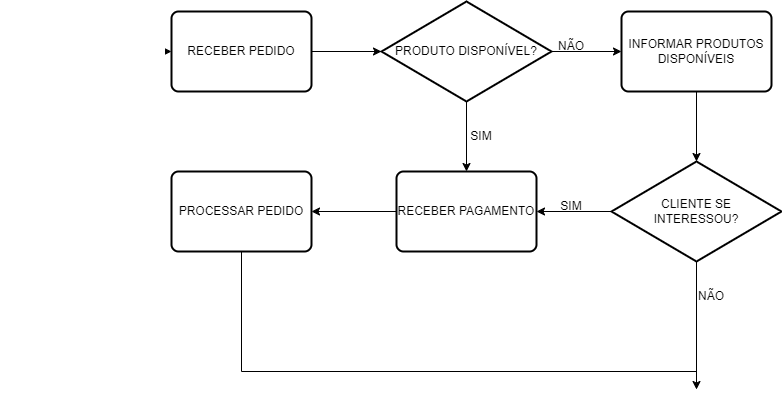

The diagram above was exported from draw.io. Its source (the exported page's mxGraphModel, read from the mxfile embedded in the PNG):
<mxGraphModel dx="864" dy="516" grid="1" gridSize="10" guides="1" tooltips="1" connect="1" arrows="1" fold="1" page="1" pageScale="1" pageWidth="827" pageHeight="1169" math="0" shadow="0">
  <root>
    <mxCell id="0" />
    <mxCell id="1" parent="0" />
    <mxCell id="5V3vQfElW32fmUu60VwU-4" value="" style="edgeStyle=orthogonalEdgeStyle;rounded=0;orthogonalLoop=1;jettySize=auto;html=1;" parent="1" source="5V3vQfElW32fmUu60VwU-1" target="5V3vQfElW32fmUu60VwU-3" edge="1">
      <mxGeometry relative="1" as="geometry" />
    </mxCell>
    <mxCell id="5V3vQfElW32fmUu60VwU-1" value="INÍCIO" style="strokeWidth=2;html=1;shape=mxgraph.flowchart.terminator;whiteSpace=wrap;" parent="1" vertex="1">
      <mxGeometry x="10" y="30" width="100" height="60" as="geometry" />
    </mxCell>
    <mxCell id="5V3vQfElW32fmUu60VwU-7" value="" style="edgeStyle=orthogonalEdgeStyle;rounded=0;orthogonalLoop=1;jettySize=auto;html=1;" parent="1" source="5V3vQfElW32fmUu60VwU-2" target="5V3vQfElW32fmUu60VwU-6" edge="1">
      <mxGeometry relative="1" as="geometry" />
    </mxCell>
    <mxCell id="5V3vQfElW32fmUu60VwU-10" value="" style="edgeStyle=orthogonalEdgeStyle;rounded=0;orthogonalLoop=1;jettySize=auto;html=1;" parent="1" source="5V3vQfElW32fmUu60VwU-2" target="5V3vQfElW32fmUu60VwU-8" edge="1">
      <mxGeometry relative="1" as="geometry" />
    </mxCell>
    <mxCell id="5V3vQfElW32fmUu60VwU-2" value="PRODUTO DISPONÍVEL?" style="strokeWidth=2;html=1;shape=mxgraph.flowchart.decision;whiteSpace=wrap;" parent="1" vertex="1">
      <mxGeometry x="390" y="10" width="170" height="100" as="geometry" />
    </mxCell>
    <mxCell id="5V3vQfElW32fmUu60VwU-5" value="" style="edgeStyle=orthogonalEdgeStyle;rounded=0;orthogonalLoop=1;jettySize=auto;html=1;" parent="1" source="5V3vQfElW32fmUu60VwU-3" target="5V3vQfElW32fmUu60VwU-2" edge="1">
      <mxGeometry relative="1" as="geometry" />
    </mxCell>
    <mxCell id="5V3vQfElW32fmUu60VwU-3" value="RECEBER PEDIDO" style="rounded=1;whiteSpace=wrap;html=1;absoluteArcSize=1;arcSize=14;strokeWidth=2;" parent="1" vertex="1">
      <mxGeometry x="180" y="20" width="140" height="80" as="geometry" />
    </mxCell>
    <mxCell id="5V3vQfElW32fmUu60VwU-11" value="" style="edgeStyle=orthogonalEdgeStyle;rounded=0;orthogonalLoop=1;jettySize=auto;html=1;" parent="1" source="5V3vQfElW32fmUu60VwU-6" target="5V3vQfElW32fmUu60VwU-9" edge="1">
      <mxGeometry relative="1" as="geometry" />
    </mxCell>
    <mxCell id="5V3vQfElW32fmUu60VwU-6" value="INFORMAR PRODUTOS DISPONÍVEIS" style="rounded=1;whiteSpace=wrap;html=1;absoluteArcSize=1;arcSize=14;strokeWidth=2;" parent="1" vertex="1">
      <mxGeometry x="630" y="20" width="150" height="80" as="geometry" />
    </mxCell>
    <mxCell id="5V3vQfElW32fmUu60VwU-14" value="" style="edgeStyle=orthogonalEdgeStyle;rounded=0;orthogonalLoop=1;jettySize=auto;html=1;" parent="1" source="5V3vQfElW32fmUu60VwU-8" target="5V3vQfElW32fmUu60VwU-13" edge="1">
      <mxGeometry relative="1" as="geometry" />
    </mxCell>
    <mxCell id="5V3vQfElW32fmUu60VwU-8" value="RECEBER PAGAMENTO" style="rounded=1;whiteSpace=wrap;html=1;absoluteArcSize=1;arcSize=14;strokeWidth=2;" parent="1" vertex="1">
      <mxGeometry x="405" y="180" width="140" height="80" as="geometry" />
    </mxCell>
    <mxCell id="5V3vQfElW32fmUu60VwU-12" value="" style="edgeStyle=orthogonalEdgeStyle;rounded=0;orthogonalLoop=1;jettySize=auto;html=1;" parent="1" source="5V3vQfElW32fmUu60VwU-9" target="5V3vQfElW32fmUu60VwU-8" edge="1">
      <mxGeometry relative="1" as="geometry" />
    </mxCell>
    <mxCell id="5V3vQfElW32fmUu60VwU-21" value="" style="edgeStyle=orthogonalEdgeStyle;rounded=0;orthogonalLoop=1;jettySize=auto;html=1;" parent="1" source="5V3vQfElW32fmUu60VwU-9" target="5V3vQfElW32fmUu60VwU-20" edge="1">
      <mxGeometry relative="1" as="geometry" />
    </mxCell>
    <mxCell id="5V3vQfElW32fmUu60VwU-9" value="CLIENTE SE &lt;br&gt;INTERESSOU?" style="strokeWidth=2;html=1;shape=mxgraph.flowchart.decision;whiteSpace=wrap;" parent="1" vertex="1">
      <mxGeometry x="620" y="170" width="170" height="100" as="geometry" />
    </mxCell>
    <mxCell id="5V3vQfElW32fmUu60VwU-18" value="" style="edgeStyle=orthogonalEdgeStyle;rounded=0;orthogonalLoop=1;jettySize=auto;html=1;entryX=0;entryY=0.5;entryDx=0;entryDy=0;entryPerimeter=0;" parent="1" source="5V3vQfElW32fmUu60VwU-13" target="5V3vQfElW32fmUu60VwU-20" edge="1">
      <mxGeometry relative="1" as="geometry">
        <mxPoint x="250" y="330" as="targetPoint" />
        <Array as="points">
          <mxPoint x="250" y="380" />
        </Array>
      </mxGeometry>
    </mxCell>
    <mxCell id="5V3vQfElW32fmUu60VwU-13" value="PROCESSAR PEDIDO" style="rounded=1;whiteSpace=wrap;html=1;absoluteArcSize=1;arcSize=14;strokeWidth=2;" parent="1" vertex="1">
      <mxGeometry x="180" y="180" width="140" height="80" as="geometry" />
    </mxCell>
    <mxCell id="5V3vQfElW32fmUu60VwU-20" value="FIM" style="strokeWidth=2;html=1;shape=mxgraph.flowchart.terminator;whiteSpace=wrap;" parent="1" vertex="1">
      <mxGeometry x="655" y="350" width="100" height="60" as="geometry" />
    </mxCell>
    <mxCell id="5V3vQfElW32fmUu60VwU-25" value="SIM" style="text;html=1;strokeColor=none;fillColor=none;align=center;verticalAlign=middle;whiteSpace=wrap;rounded=0;" parent="1" vertex="1">
      <mxGeometry x="460" y="130" width="60" height="30" as="geometry" />
    </mxCell>
    <mxCell id="5V3vQfElW32fmUu60VwU-26" value="SIM" style="text;html=1;strokeColor=none;fillColor=none;align=center;verticalAlign=middle;whiteSpace=wrap;rounded=0;" parent="1" vertex="1">
      <mxGeometry x="550" y="200" width="60" height="30" as="geometry" />
    </mxCell>
    <mxCell id="5V3vQfElW32fmUu60VwU-30" value="NÃO" style="text;html=1;strokeColor=none;fillColor=none;align=center;verticalAlign=middle;whiteSpace=wrap;rounded=0;" parent="1" vertex="1">
      <mxGeometry x="690" y="290" width="60" height="30" as="geometry" />
    </mxCell>
    <mxCell id="5V3vQfElW32fmUu60VwU-31" value="NÃO" style="text;html=1;strokeColor=none;fillColor=none;align=center;verticalAlign=middle;whiteSpace=wrap;rounded=0;" parent="1" vertex="1">
      <mxGeometry x="550" y="40" width="60" height="30" as="geometry" />
    </mxCell>
  </root>
</mxGraphModel>